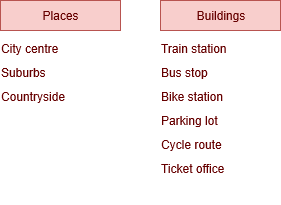

The diagram above was exported from draw.io. Its source (the exported page's mxGraphModel, read from the mxfile embedded in the PNG):
<mxGraphModel grid="1" dx="580" dy="396" gridSize="10" guides="1" tooltips="1" connect="1" arrows="1" fold="1" page="1" pageScale="1" pageWidth="827" pageHeight="1169" math="0" shadow="0">
  <root>
    <mxCell id="0" />
    <mxCell id="1" parent="0" />
    <mxCell id="daQhU9X2JOKd4qrWieu0-57" style="rounded=0;whiteSpace=wrap;html=1;fillColor=#f8cecc;strokeColor=#b85450;fontColor=#660000;" value="Places" parent="1" vertex="1">
      <mxGeometry as="geometry" width="120" x="80" y="120" height="30" />
    </mxCell>
    <mxCell id="daQhU9X2JOKd4qrWieu0-58" style="text;html=1;strokeColor=none;fillColor=none;spacing=1;spacingTop=2;whiteSpace=wrap;overflow=hidden;rounded=0;verticalAlign=top;fontSize=12;fontColor=#660000;" value="&lt;p style=&quot;line-height: 100% ; font-size: 12px&quot;&gt;City centre&lt;/p&gt;&lt;p style=&quot;line-height: 100% ; font-size: 12px&quot;&gt;Suburbs&lt;/p&gt;&lt;p style=&quot;line-height: 100% ; font-size: 12px&quot;&gt;Countryside&lt;/p&gt;" parent="1" vertex="1">
      <mxGeometry as="geometry" width="120" x="80" y="143" height="177" />
    </mxCell>
    <mxCell id="daQhU9X2JOKd4qrWieu0-60" style="rounded=0;whiteSpace=wrap;html=1;fillColor=#f8cecc;strokeColor=#b85450;fontColor=#660000;" value="Buildings" parent="1" vertex="1">
      <mxGeometry as="geometry" width="120" x="240" y="120" height="30" />
    </mxCell>
    <mxCell id="daQhU9X2JOKd4qrWieu0-61" style="text;html=1;strokeColor=none;fillColor=none;spacing=1;spacingTop=2;whiteSpace=wrap;overflow=hidden;rounded=0;verticalAlign=top;fontSize=12;fontColor=#660000;" value="&lt;p style=&quot;line-height: 100% ; font-size: 12px&quot;&gt;Train station&lt;/p&gt;&lt;p style=&quot;line-height: 100% ; font-size: 12px&quot;&gt;Bus stop&lt;/p&gt;&lt;p style=&quot;line-height: 100% ; font-size: 12px&quot;&gt;Bike station&lt;/p&gt;&lt;p style=&quot;line-height: 100% ; font-size: 12px&quot;&gt;Parking lot&lt;/p&gt;&lt;p style=&quot;line-height: 100% ; font-size: 12px&quot;&gt;Cycle route&lt;/p&gt;&lt;p style=&quot;line-height: 100% ; font-size: 12px&quot;&gt;Ticket office&lt;/p&gt;&lt;p style=&quot;line-height: 100% ; font-size: 12px&quot;&gt;&lt;br&gt;&lt;/p&gt;" parent="1" vertex="1">
      <mxGeometry as="geometry" width="120" x="240" y="143" height="177" />
    </mxCell>
  </root>
</mxGraphModel>